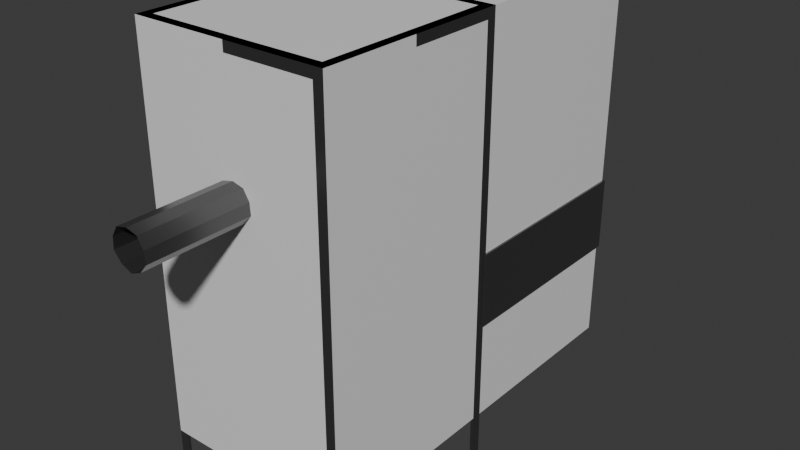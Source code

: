 # Source: Miner.blend  (saved by Blender 4.4.32; exported with 4.5.12 LTS)
import bpy
from mathutils import Matrix  # noqa: F401  (used for matrix-valued properties, if any)

bpy.ops.wm.read_factory_settings(use_empty=True)
scene = bpy.context.scene
scene.name = 'Scene'

# ---- collections
col_collection = bpy.data.collections.new('Collection'); scene.collection.children.link(col_collection)
col_reference = bpy.data.collections.new('Reference'); scene.collection.children.link(col_reference)

# ---- images (referenced by path relative to the original .blend; pixels are not part of the script)
import os
ASSET_DIR = os.environ.get("B2B_ASSET_DIR", "")  # directory of the original .blend (textures are referenced by path, not embedded)
HERE = os.path.dirname(os.path.abspath(__file__))  # packed textures are extracted next to this script under _unpacked/

def load_image(name, relpath, width, height, colorspace="sRGB"):
    """Load a texture the original file referenced (path relative to the .blend, or extracted next to this script)."""
    p = next((c for c in (os.path.join(HERE, relpath), os.path.join(ASSET_DIR, relpath)) if relpath and os.path.exists(c)), "")
    if p:
        img = bpy.data.images.load(p, check_existing=True)
        img.name = name
    else:  # same state as the original file: an image datablock whose file is absent (Cycles renders it pink)
        img = bpy.data.images.new(name, width, height)
        img.source = "FILE"
        img.filepath = "//" + (relpath or name)
    img.colorspace_settings.name = colorspace
    return img
img_belt_png = load_image('Belt.png', 'Belt.png', 1024, 1024, 'sRGB')

# ---- materials (node trees are filled in below, after node groups)
mat_conveyorsides = bpy.data.materials.new('ConveyorSides')
mat_conveyorsides_002 = bpy.data.materials.new('ConveyorSides.002')
mat_conveyorsides_003 = bpy.data.materials.new('ConveyorSides.003')
mat_material = bpy.data.materials.new('Material')
mat_material.alpha_threshold = 0.0
mat_material.roughness = 0.5
mat_material.line_color = (0.0, 0.0, 0.0, 1.0)
mat_material_001 = bpy.data.materials.new('Material.001')
mat_material_001.alpha_threshold = 0.0
mat_material_001.roughness = 0.5
mat_material_001.line_color = (0.0, 0.0, 0.0, 1.0)
mat_material_002 = bpy.data.materials.new('Material.002')
mat_material_002.alpha_threshold = 0.0
mat_material_002.roughness = 0.5
mat_material_002.line_color = (0.0, 0.0, 0.0, 1.0)
mat_material_004 = bpy.data.materials.new('Material.004')
mat_material_004.alpha_threshold = 0.0
mat_material_004.roughness = 0.5
mat_material_004.line_color = (0.0, 0.0, 0.0, 1.0)
mat_conveyorbelt = bpy.data.materials.new('ConveyorBelt')

# ---- material node trees
mat_conveyorsides.use_nodes = True; mat_conveyorsides.node_tree.nodes.clear()
_N = mat_conveyorsides.node_tree.nodes; _L = mat_conveyorsides.node_tree.links
n0 = _N.new('ShaderNodeBsdfPrincipled'); n0.name = 'Principled BSDF'; n0.location = (10, 300)
n0.inputs[0].default_value = (0.1553, 0.1553, 0.1553, 1.0)
n0.inputs[1].default_value = 0.8358
n0.inputs[2].default_value = 0.2993
n1 = _N.new('ShaderNodeOutputMaterial'); n1.name = 'Material Output'; n1.location = (300, 300)
_L.new(n0.outputs[0], n1.inputs[0])
n1.is_active_output = True
mat_conveyorsides_002.use_nodes = True; mat_conveyorsides_002.node_tree.nodes.clear()
_N = mat_conveyorsides_002.node_tree.nodes; _L = mat_conveyorsides_002.node_tree.links
n0 = _N.new('ShaderNodeBsdfPrincipled'); n0.name = 'Principled BSDF'; n0.location = (10, 300)
n0.inputs[0].default_value = (0.1553, 0.1553, 0.1553, 1.0)
n0.inputs[1].default_value = 0.8358
n0.inputs[2].default_value = 0.2993
n1 = _N.new('ShaderNodeOutputMaterial'); n1.name = 'Material Output'; n1.location = (300, 300)
_L.new(n0.outputs[0], n1.inputs[0])
n1.is_active_output = True
mat_conveyorsides_003.use_nodes = True; mat_conveyorsides_003.node_tree.nodes.clear()
_N = mat_conveyorsides_003.node_tree.nodes; _L = mat_conveyorsides_003.node_tree.links
n0 = _N.new('ShaderNodeBsdfPrincipled'); n0.name = 'Principled BSDF'; n0.location = (10, 300)
n0.inputs[0].default_value = (0.1553, 0.1553, 0.1553, 1.0)
n0.inputs[1].default_value = 0.8358
n0.inputs[2].default_value = 0.2993
n1 = _N.new('ShaderNodeOutputMaterial'); n1.name = 'Material Output'; n1.location = (300, 300)
_L.new(n0.outputs[0], n1.inputs[0])
n1.is_active_output = True
mat_material.use_nodes = True; mat_material.node_tree.nodes.clear()
_N = mat_material.node_tree.nodes; _L = mat_material.node_tree.links
n0 = _N.new('ShaderNodeOutputMaterial'); n0.name = 'Material Output'; n0.location = (300, 300)
n1 = _N.new('ShaderNodeBsdfPrincipled'); n1.name = 'Principled BSDF'; n1.location = (10, 300)
n1.inputs[0].default_value = (0.8, 0.8, 0.8, 0.06349)
n1.inputs[3].default_value = 1.45
_L.new(n1.outputs[0], n0.inputs[0])
n0.is_active_output = True
mat_material_001.use_nodes = True; mat_material_001.node_tree.nodes.clear()
_N = mat_material_001.node_tree.nodes; _L = mat_material_001.node_tree.links
n0 = _N.new('ShaderNodeOutputMaterial'); n0.name = 'Material Output'; n0.location = (300, 300)
n1 = _N.new('ShaderNodeBsdfPrincipled'); n1.name = 'Principled BSDF'; n1.location = (10, 300)
n1.inputs[0].default_value = (0.8, 0.8, 0.8, 0.06349)
n1.inputs[3].default_value = 1.45
_L.new(n1.outputs[0], n0.inputs[0])
n0.is_active_output = True
mat_material_002.use_nodes = True; mat_material_002.node_tree.nodes.clear()
_N = mat_material_002.node_tree.nodes; _L = mat_material_002.node_tree.links
n0 = _N.new('ShaderNodeOutputMaterial'); n0.name = 'Material Output'; n0.location = (300, 300)
n1 = _N.new('ShaderNodeBsdfPrincipled'); n1.name = 'Principled BSDF'; n1.location = (10, 300)
n1.inputs[0].default_value = (0.8, 0.8, 0.8, 0.06349)
n1.inputs[3].default_value = 1.45
_L.new(n1.outputs[0], n0.inputs[0])
n0.is_active_output = True
mat_material_004.use_nodes = True; mat_material_004.node_tree.nodes.clear()
_N = mat_material_004.node_tree.nodes; _L = mat_material_004.node_tree.links
n0 = _N.new('ShaderNodeOutputMaterial'); n0.name = 'Material Output'; n0.location = (300, 300)
n1 = _N.new('ShaderNodeBsdfPrincipled'); n1.name = 'Principled BSDF'; n1.location = (10, 300)
n1.inputs[0].default_value = (0.8, 0.8, 0.8, 0.06349)
n1.inputs[3].default_value = 1.45
_L.new(n1.outputs[0], n0.inputs[0])
n0.is_active_output = True
mat_conveyorbelt.use_nodes = True; mat_conveyorbelt.node_tree.nodes.clear()
_N = mat_conveyorbelt.node_tree.nodes; _L = mat_conveyorbelt.node_tree.links
n0 = _N.new('ShaderNodeBsdfPrincipled'); n0.name = 'Principled BSDF'; n0.location = (10, 300)
n0.inputs[1].default_value = 0.1934
n0.inputs[2].default_value = 0.8102
n1 = _N.new('ShaderNodeOutputMaterial'); n1.name = 'Material Output'; n1.location = (300, 300)
n2 = _N.new('ShaderNodeTexImage'); n2.name = 'Image Texture'; n2.location = (-280, 266)
n2.image = img_belt_png
_L.new(n0.outputs[0], n1.inputs[0])
_L.new(n2.outputs[0], n0.inputs[0])
n1.is_active_output = True

# ---- world
world_world = bpy.data.worlds.new('World'); scene.world = world_world
world_world.use_nodes = True; world_world.node_tree.nodes.clear()
_N = world_world.node_tree.nodes; _L = world_world.node_tree.links
n0 = _N.new('ShaderNodeOutputWorld'); n0.name = 'World Output'; n0.location = (300, 300)
n1 = _N.new('ShaderNodeBackground'); n1.name = 'Background'; n1.location = (10, 300)
n1.inputs[0].default_value = (0.05088, 0.05088, 0.05088, 1.0)
_L.new(n1.outputs[0], n0.inputs[0])
n0.is_active_output = True
world_world.color = (0.05088, 0.05088, 0.05088)
world_world.sun_shadow_jitter_overblur = 0.0

# ---- meshes
me_cube_003 = bpy.data.meshes.new('Cube.003')
me_cube_003.from_pydata([(-0.1715, 0.1246, 0.8337), (0.1631, 0.1185, 0.8337), (0.06549, 0.2016, 0.8337), (-0.1715, -0.1246, 0.8337), (0.06549, -0.2016, 0.8337), (0.2119, 2.637e-09, 0.8337), (-0.06229, 0.1917, 0.8337), (-0.2016, 2.637e-09, 0.8337), (-0.06229, -0.1917, 0.8337), (0.1631, -0.1185, 0.8337), (-0.1715, 0.1246, 2.986), (0.1631, 0.1185, 2.986), (0.06549, 0.2016, 2.986), (-0.1715, -0.1246, 2.986), (0.06549, -0.2016, 2.986), (0.2119, 2.637e-09, 2.986), (-0.06229, 0.1917, 2.986), (-0.2016, 2.637e-09, 2.986), (-0.06229, -0.1917, 2.986), (0.1631, -0.1185, 2.986), (-0.1372, 0.09966, 2.986), (0.1305, 0.09478, 2.986), (0.05239, 0.1613, 2.986), (-0.1372, -0.09966, 2.986), (0.05239, -0.1613, 2.986), (0.1696, 1.96e-09, 2.986), (-0.04983, 0.1534, 2.986), (-0.1613, 1.96e-09, 2.986), (-0.04983, -0.1534, 2.986), (0.1305, -0.09478, 2.986), (-0.1372, 0.09966, 2.966), (0.1305, 0.09478, 2.966), (0.05239, 0.1613, 2.966), (-0.1372, -0.09966, 2.966), (0.05239, -0.1613, 2.966), (0.1696, 1.96e-09, 2.966), (-0.04983, 0.1534, 2.966), (-0.1613, 1.96e-09, 2.966), (-0.04983, -0.1534, 2.966), (0.1305, -0.09478, 2.966), (-0.1379, 0.1002, 0.8337), (0.1312, 0.09531, 0.8337), (0.05269, 0.1622, 0.8337), (-0.1379, -0.1002, 0.8337), (0.05269, -0.1622, 0.8337), (0.1705, 1.975e-09, 0.8337), (-0.05011, 0.1542, 0.8337), (-0.1622, 1.975e-09, 0.8337), (-0.05011, -0.1542, 0.8337), (0.1312, -0.09531, 0.8337), (-1.0, -1.0, -1.6), (-1.0, -1.0, 3.0), (-1.0, 1.0, -1.6), (-1.0, 1.0, 3.0), (1.0, -1.0, -1.6), (1.0, -1.0, 3.0), (1.0, 1.0, -1.6), (1.0, 1.0, 3.0), (-0.9, -0.9, 3.0), (-0.9, 0.9, 3.0), (0.9, 0.9, 3.0), (0.9, -0.9, 3.0), (1.0, 0.9, 2.9), (1.0, 0.9, -1.5), (1.0, -0.9, -1.5), (1.0, -0.9, 2.9), (-0.9, -1.0, -1.5), (-0.9, -1.0, 2.9), (0.9, -1.0, 2.9), (0.9, -1.0, -1.5), (-1.0, 0.9, -1.5), (-1.0, -0.9, -1.5), (-1.0, -0.9, 2.9), (-1.0, 0.9, 2.9), (-0.9, 1.0, 2.9), (-0.9, 1.0, -1.5), (0.9, 1.0, -1.5), (0.9, 1.0, 2.9), (1.0, 1.0, 0.7), (1.0, -1.0, 0.7), (1.0, 0.9, 0.7), (1.0, -0.9, 0.7), (0.9, -1.0, 0.7), (-1.0, -1.0, 0.7), (-0.9, -1.0, 0.7), (-1.0, -0.9, 0.7), (-1.0, 0.9, 0.7), (-1.0, 1.0, 0.7), (-0.9, 1.0, 0.7), (0.9, 1.0, 0.7), (-0.6, 0.4876, 1.476), (-0.6, 0.9947, 2.563), (-0.6, 1.575, 0.9685), (-0.6, 2.082, 2.056), (0.6, 0.4876, 1.476), (0.6, 0.9947, 2.563), (0.6, 1.575, 0.9685), (0.6, 2.082, 2.056), (-0.54, 0.5129, 1.53), (-0.54, 0.9694, 2.509), (0.54, 0.9694, 2.509), (0.54, 0.5129, 1.53), (-0.54, 2.057, 2.002), (-0.54, 1.601, 1.023), (0.54, 1.601, 1.023), (0.54, 2.057, 2.002)], [], [(2, 6, 16, 12), (7, 3, 13, 17), (4, 9, 19, 14), (8, 4, 14, 18), (3, 8, 18, 13), (0, 7, 17, 10), (6, 0, 10, 16), (9, 5, 15, 19), (5, 1, 11, 15), (1, 2, 12, 11), (12, 16, 26, 22), (17, 13, 23, 27), (14, 19, 29, 24), (18, 14, 24, 28), (13, 18, 28, 23), (10, 17, 27, 20), (16, 10, 20, 26), (19, 15, 25, 29), (15, 11, 21, 25), (11, 12, 22, 21), (27, 23, 33, 37), (24, 29, 39, 34), (28, 24, 34, 38), (23, 28, 38, 33), (20, 27, 37, 30), (26, 20, 30, 36), (29, 25, 35, 39), (25, 21, 31, 35), (21, 22, 32, 31), (22, 26, 36, 32), (31, 32, 36, 30, 37, 33, 38, 34, 39, 35), (2, 1, 41, 42), (6, 2, 42, 46), (3, 7, 47, 43), (9, 4, 44, 49), (4, 8, 48, 44), (8, 3, 43, 48), (7, 0, 40, 47), (0, 6, 46, 40), (5, 9, 49, 45), (1, 5, 45, 41), (53, 57, 77, 74), (55, 79, 81, 65), (55, 51, 67, 68), (51, 55, 61, 58), (57, 53, 59, 60), (55, 57, 60, 61), (53, 51, 58, 59), (57, 55, 65, 62), (56, 78, 80, 63), (54, 79, 82, 69), (51, 83, 84, 67), (53, 87, 86, 73), (50, 83, 85, 71), (51, 53, 73, 72), (52, 87, 88, 75), (57, 78, 89, 77), (66, 50, 71), (52, 75, 70), (63, 76, 56), (54, 69, 64), (68, 65, 81, 82), (70, 75, 88, 74, 73, 86), (64, 69, 82, 81), (58, 61, 68, 67), (67, 72, 58), (59, 58, 72, 73), (73, 74, 59), (60, 59, 74, 77), (61, 60, 62, 65), (65, 68, 61), (60, 77, 57, 62), (81, 79, 54, 64), (80, 78, 57, 62), (84, 83, 50, 66), (82, 79, 55, 68), (86, 87, 52, 70), (85, 83, 51, 72), (63, 80, 89, 76), (88, 87, 53, 74), (89, 78, 56, 76), (80, 62, 77, 89), (67, 84, 85, 72), (71, 85, 84, 66), (90, 91, 93, 92), (97, 96, 104, 105), (96, 97, 95, 94), (91, 90, 98, 99), (92, 96, 94, 90), (97, 93, 91, 95), (98, 101, 104, 103), (90, 94, 101, 98), (95, 91, 99, 100), (94, 95, 100, 101), (98, 103, 102, 99), (96, 92, 103, 104), (93, 97, 105, 102), (92, 93, 102, 103), (101, 100, 105, 104), (100, 99, 102, 105)])
_uv = me_cube_003.uv_layers.new(name='UVMap')
_uv.uv.foreach_set('vector', [0.5455, 0.3149, 0.6364, 0.3149, 0.6364, 0.3149, 0.5455, 0.3149, 0.8182, 0.3149, 0.9091, 0.3149, 0.9091, 0.3149, 0.8182, 0.3149, 0.1818, 0.3149, 0.2727, 0.3149, 0.2727, 0.3149, 0.1818, 0.3149, 0.09091, 0.3149, 0.1818, 0.3149, 0.1818, 0.3149, 0.09091, 0.3149, 0.0, 0.3149, 0.09091, 0.3149, 0.09091, 0.3149, 0.0, 0.3149, 0.7273, 0.3149, 0.8182, 0.3149, 0.8182, 0.3149, 0.7273, 0.3149, 0.6364, 0.3149, 0.7273, 0.3149, 0.7273, 0.3149, 0.6364, 0.3149, 0.2727, 0.3149, 0.3636, 0.3149, 0.3636, 0.3149, 0.2727, 0.3149, 0.3636, 0.3149, 0.4545, 0.3149, 0.4545, 0.3149, 0.3636, 0.3149, 0.4545, 0.3149, 0.5455, 0.3149, 0.5455, 0.3149, 0.4545, 0.3149, 0.5455, 0.3149, 0.6364, 0.3149, 0.6364, 0.3149, 0.5455, 0.3149, 0.8182, 0.3149, 0.9091, 0.3149, 0.9091, 0.3149, 0.8182, 0.3149, 0.1818, 0.3149, 0.2727, 0.3149, 0.2727, 0.3149, 0.1818, 0.3149, 0.09091, 0.3149, 0.1818, 0.3149, 0.1818, 0.3149, 0.09091, 0.3149, 0.0, 0.3149, 0.09091, 0.3149, 0.09091, 0.3149, 0.0, 0.3149, 0.7273, 0.3149, 0.8182, 0.3149, 0.8182, 0.3149, 0.7273, 0.3149, 0.6364, 0.3149, 0.7273, 0.3149, 0.7273, 0.3149, 0.6364, 0.3149, 0.2727, 0.3149, 0.3636, 0.3149, 0.3636, 0.3149, 0.2727, 0.3149, 0.3636, 0.3149, 0.4545, 0.3149, 0.4545, 0.3149, 0.3636, 0.3149, 0.4545, 0.3149, 0.5455, 0.3149, 0.5455, 0.3149, 0.4545, 0.3149, 0.8182, 0.3149, 0.9091, 0.3149, 0.9091, 0.3149, 0.8182, 0.3149, 0.1818, 0.3149, 0.2727, 0.3149, 0.2727, 0.3149, 0.1818, 0.3149, 0.09091, 0.3149, 0.1818, 0.3149, 0.1818, 0.3149, 0.09091, 0.3149, 0.0, 0.3149, 0.09091, 0.3149, 0.09091, 0.3149, 0.0, 0.3149, 0.7273, 0.3149, 0.8182, 0.3149, 0.8182, 0.3149, 0.7273, 0.3149, 0.6364, 0.3149, 0.7273, 0.3149, 0.7273, 0.3149, 0.6364, 0.3149, 0.2727, 0.3149, 0.3636, 0.3149, 0.3636, 0.3149, 0.2727, 0.3149, 0.3636, 0.3149, 0.4545, 0.3149, 0.4545, 0.3149, 0.3636, 0.3149, 0.4545, 0.3149, 0.5455, 0.3149, 0.5455, 0.3149, 0.4545, 0.3149, 0.5455, 0.3149, 0.6364, 0.3149, 0.6364, 0.3149, 0.5455, 0.3149, 0.4545, 0.3149, 0.5455, 0.3149, 0.6364, 0.3149, 0.7273, 0.3149, 0.8182, 0.3149, 0.9091, 0.3149, 0.09091, 0.3149, 0.1818, 0.3149, 0.2727, 0.3149, 0.3636, 0.3149, 0.5455, 0.3149, 0.4545, 0.3149, 0.4545, 0.3149, 0.5455, 0.3149, 0.6364, 0.3149, 0.5455, 0.3149, 0.5455, 0.3149, 0.6364, 0.3149, 0.9091, 0.3149, 0.8182, 0.3149, 0.8182, 0.3149, 0.9091, 0.3149, 0.2727, 0.3149, 0.1818, 0.3149, 0.1818, 0.3149, 0.2727, 0.3149, 0.1818, 0.3149, 0.09091, 0.3149, 0.09091, 0.3149, 0.1818, 0.3149, 0.09091, 0.3149, 0.0, 0.3149, 0.0, 0.3149, 0.09091, 0.3149, 0.8182, 0.3149, 0.7273, 0.3149, 0.7273, 0.3149, 0.8182, 0.3149, 0.7273, 0.3149, 0.6364, 0.3149, 0.6364, 0.3149, 0.7273, 0.3149, 0.3636, 0.3149, 0.2727, 0.3149, 0.2727, 0.3149, 0.3636, 0.3149, 0.4545, 0.3149, 0.3636, 0.3149, 0.3636, 0.3149, 0.4545, 0.3149, 0.625, 0.25, 0.625, 0.5, 0.625, 0.5, 0.625, 0.25, 0.625, 0.75, 0.5, 0.75, 0.5, 0.75, 0.625, 0.75, 0.625, 0.75, 0.625, 1.0, 0.625, 1.0, 0.625, 0.75, 0.625, 1.0, 0.625, 0.75, 0.625, 0.75, 0.625, 1.0, 0.625, 0.5, 0.625, 0.25, 0.625, 0.25, 0.625, 0.5, 0.625, 0.75, 0.625, 0.5, 0.625, 0.5, 0.625, 0.75, 0.625, 0.25, 0.625, 0.0, 0.625, 0.0, 0.625, 0.25, 0.625, 0.5, 0.625, 0.75, 0.625, 0.75, 0.625, 0.5, 0.375, 0.5, 0.5, 0.5, 0.5, 0.5, 0.375, 0.5, 0.375, 0.75, 0.5, 0.75, 0.5, 0.75, 0.375, 0.75, 0.625, 0.0, 0.5, 0.0, 0.5, 0.0, 0.625, 0.0, 0.625, 0.25, 0.5, 0.25, 0.5, 0.25, 0.625, 0.25, 0.375, 0.0, 0.5, 0.0, 0.5, 0.0, 0.375, 0.0, 0.625, 0.0, 0.625, 0.25, 0.625, 0.25, 0.625, 0.0, 0.375, 0.25, 0.5, 0.25, 0.5, 0.25, 0.375, 0.25, 0.625, 0.5, 0.5, 0.5, 0.5, 0.5, 0.625, 0.5, 0.375, 0.0, 0.375, 0.0, 0.375, 0.0, 0.375, 0.25, 0.375, 0.25, 0.375, 0.25, 0.375, 0.5, 0.375, 0.5, 0.375, 0.5, 0.375, 0.75, 0.375, 0.75, 0.375, 0.75, 0.625, 0.75, 0.625, 0.75, 0.5, 0.75, 0.5, 0.75, 0.375, 0.25, 0.375, 0.25, 0.5, 0.25, 0.625, 0.25, 0.625, 0.25, 0.5, 0.25, 0.375, 0.75, 0.375, 0.75, 0.5, 0.75, 0.5, 0.75, 0.625, 1.0, 0.625, 0.75, 0.625, 0.75, 0.625, 1.0, 0.625, 1.0, 0.625, 0.0, 0.625, 1.0, 0.625, 0.25, 0.625, 1.0, 0.625, 0.0, 0.625, 0.25, 0.625, 0.25, 0.625, 0.25, 0.625, 0.25, 0.625, 0.5, 0.625, 0.25, 0.625, 0.25, 0.625, 0.5, 0.625, 0.75, 0.625, 0.5, 0.625, 0.5, 0.625, 0.75, 0.625, 0.75, 0.625, 0.75, 0.625, 0.75, 0.625, 0.5, 0.625, 0.5, 0.625, 0.5, 0.625, 0.5, 0.5, 0.75, 0.5, 0.75, 0.375, 0.75, 0.375, 0.75, 0.5, 0.5, 0.5, 0.5, 0.625, 0.5, 0.625, 0.5, 0.5, 0.0, 0.5, 0.0, 0.375, 0.0, 0.375, 0.0, 0.5, 0.75, 0.5, 0.75, 0.625, 0.75, 0.625, 0.75, 0.5, 0.25, 0.5, 0.25, 0.375, 0.25, 0.375, 0.25, 0.5, 0.0, 0.5, 0.0, 0.625, 0.0, 0.625, 0.0, 0.375, 0.5, 0.5, 0.5, 0.5, 0.5, 0.375, 0.5, 0.5, 0.25, 0.5, 0.25, 0.625, 0.25, 0.625, 0.25, 0.5, 0.5, 0.5, 0.5, 0.375, 0.5, 0.375, 0.5, 0.5, 0.5, 0.625, 0.5, 0.625, 0.5, 0.5, 0.5, 0.625, 1.0, 0.5, 0.0, 0.5, 0.0, 0.625, 0.0, 0.375, 0.0, 0.5, 0.0, 0.5, 0.0, 0.375, 0.0, 0.375, 0.0, 0.625, 0.0, 0.625, 0.25, 0.375, 0.25, 0.625, 0.5, 0.375, 0.5, 0.375, 0.5, 0.625, 0.5, 0.375, 0.5, 0.625, 0.5, 0.625, 0.75, 0.375, 0.75, 0.625, 0.0, 0.375, 0.0, 0.375, 0.0, 0.625, 0.0, 0.125, 0.5, 0.375, 0.5, 0.375, 0.75, 0.125, 0.75, 0.625, 0.5, 0.875, 0.5, 0.875, 0.75, 0.625, 0.75, 0.375, 0.0, 0.375, 0.75, 0.375, 0.5, 0.375, 0.25, 0.125, 0.75, 0.375, 0.75, 0.375, 0.75, 0.125, 0.75, 0.625, 0.75, 0.875, 0.75, 0.875, 0.75, 0.625, 0.75, 0.375, 0.75, 0.625, 0.75, 0.625, 0.75, 0.375, 0.75, 0.375, 0.0, 0.375, 0.25, 0.625, 0.25, 0.625, 0.0, 0.375, 0.5, 0.125, 0.5, 0.125, 0.5, 0.375, 0.5, 0.875, 0.5, 0.625, 0.5, 0.625, 0.5, 0.875, 0.5, 0.375, 0.25, 0.625, 0.25, 0.625, 0.25, 0.375, 0.25, 0.375, 0.75, 0.625, 0.75, 0.625, 0.5, 0.375, 0.5, 0.625, 0.75, 0.625, 0.0, 0.875, 0.5, 0.625, 0.5])
me_cube_003.materials.append(mat_conveyorsides)
me_cube_003.update()
me_cube_005 = bpy.data.meshes.new('Cube.005')
me_cube_005.from_pydata([(-0.1559, 0.1132, 1.656), (0.1482, 0.1077, 1.656), (0.05954, 0.1832, 1.656), (-0.1559, -0.1132, 1.656), (0.05954, -0.1832, 1.656), (0.1927, 2.397e-09, 1.656), (-0.05663, 0.1743, 1.656), (-0.1832, 2.397e-09, 1.656), (-0.05663, -0.1743, 1.656), (0.1482, -0.1077, 1.656), (0.1482, -0.1077, -0.3909), (-0.05663, -0.1743, -0.3909), (-0.1832, 2.397e-09, -0.3909), (-0.05663, 0.1743, -0.3909), (0.1927, 2.397e-09, -0.3909), (0.05954, -0.1832, -0.3909), (-0.1559, -0.1132, -0.3909), (0.05954, 0.1832, -0.3909), (0.1482, 0.1077, -0.3909), (-0.1559, 0.1132, -0.3909)], [], [(19, 12, 7, 0), (17, 13, 6, 2), (13, 19, 0, 6), (18, 17, 2, 1), (11, 15, 4, 8), (12, 16, 3, 7), (16, 11, 8, 3), (10, 14, 5, 9), (14, 18, 1, 5), (15, 10, 9, 4)])
_uv = me_cube_005.uv_layers.new(name='UVMap')
_uv.uv.foreach_set('vector', [0.7273, 0.3149, 0.8182, 0.3149, 0.8182, 0.3149, 0.7273, 0.3149, 0.5455, 0.3149, 0.6364, 0.3149, 0.6364, 0.3149, 0.5455, 0.3149, 0.6364, 0.3149, 0.7273, 0.3149, 0.7273, 0.3149, 0.6364, 0.3149, 0.4545, 0.3149, 0.5455, 0.3149, 0.5455, 0.3149, 0.4545, 0.3149, 0.09091, 0.3149, 0.1818, 0.3149, 0.1818, 0.3149, 0.09091, 0.3149, 0.8182, 0.3149, 0.9091, 0.3149, 0.9091, 0.3149, 0.8182, 0.3149, 0.0, 0.3149, 0.09091, 0.3149, 0.09091, 0.3149, 0.0, 0.3149, 0.2727, 0.3149, 0.3636, 0.3149, 0.3636, 0.3149, 0.2727, 0.3149, 0.3636, 0.3149, 0.4545, 0.3149, 0.4545, 0.3149, 0.3636, 0.3149, 0.1818, 0.3149, 0.2727, 0.3149, 0.2727, 0.3149, 0.1818, 0.3149])
me_cube_005.materials.append(mat_conveyorsides_002)
me_cube_005.update()
me_cube_006 = bpy.data.meshes.new('Cube.006')
me_cube_006.from_pydata([(-0.1559, 0.1132, -0.3886), (0.1482, 0.1077, -0.3886), (0.05954, 0.1832, -0.3886), (-0.1559, -0.1132, -0.3886), (0.05954, -0.1832, -0.3886), (0.1927, 2.397e-09, -0.3886), (-0.05663, 0.1743, -0.3886), (-0.1832, 2.397e-09, -0.3886), (-0.05663, -0.1743, -0.3886), (0.1482, -0.1077, -0.3886), (0.2202, -0.16, -0.3939), (-0.08412, -0.2589, -0.3939), (-0.2722, 2.677e-09, -0.3939), (-0.08412, 0.2589, -0.3939), (0.2862, 2.677e-09, -0.3939), (0.08844, -0.2722, -0.3939), (-0.2315, -0.1682, -0.3939), (0.08844, 0.2722, -0.3939), (0.2202, 0.16, -0.3939), (-0.2315, 0.1682, -0.3939), (-0.2315, 0.1682, -0.4322), (0.2202, 0.16, -0.4322), (0.08844, 0.2722, -0.4322), (-0.2315, -0.1682, -0.4322), (0.08844, -0.2722, -0.4322), (0.2862, 2.677e-09, -0.4322), (-0.08412, 0.2589, -0.4322), (-0.2722, 2.677e-09, -0.4322), (-0.08412, -0.2589, -0.4322), (0.2202, -0.16, -0.4322), (0.1755, -0.1275, -0.4374), (-0.06704, -0.2063, -0.4374), (-0.217, 1.448e-09, -0.4374), (-0.06704, 0.2063, -0.4374), (2.271e-09, 2.271e-09, -0.9742), (0.3763, -0.2734, -1.093), (-0.1437, -0.4423, -1.093), (-0.4651, 2.952e-09, -1.093), (-0.1437, 0.4423, -1.093), (0.3763, 0.2734, -1.093), (0.1033, -0.318, -0.5796), (-0.2705, -0.1965, -0.5796), (-0.2705, 0.1965, -0.5796), (0.1033, 0.318, -0.5796), (0.3344, 2.122e-09, -0.5796), (0.2281, 1.448e-09, -0.4374), (-0.2351, 0.3236, -0.7742), (-0.2351, -0.3236, -0.7742), (0.07049, -0.217, -0.4374), (-0.1846, -0.1341, -0.4374), (0.07049, 0.217, -0.4374), (-0.3804, -0.1236, -0.7742), (0.2351, -0.3236, -0.7742), (2.271e-09, -0.4, -0.7742), (0.3804, 0.1236, -0.7742), (0.3804, -0.1236, -0.7742), (0.1051, 0.3236, -0.9845), (0.1755, 0.1275, -0.4374), (-0.1846, 0.1341, -0.4374), (0.2573, 0.1869, -0.5796), (-0.09827, 0.3024, -0.5796), (-0.318, 2.122e-09, -0.5796), (-0.2753, 0.2, -0.9845), (-0.06498, 0.2, -1.074), (-0.2753, -0.2, -0.9845), (-0.09827, -0.3024, -0.5796), (0.2573, -0.1869, -0.5796), (-0.2103, 2.271e-09, -1.074), (0.1701, 0.1236, -1.074), (0.3403, 2.271e-09, -0.9845), (2.271e-09, 0.4, -0.7742), (0.1051, -0.3236, -0.9845), (0.1701, -0.1236, -1.074), (0.2351, 0.3236, -0.7742), (-0.3804, 0.1236, -0.7742), (-0.06498, -0.2, -1.074)], [], [(64, 36, 47), (37, 51, 74), (53, 40, 65), (47, 65, 41), (38, 62, 46), (38, 46, 70), (34, 63, 68), (54, 73, 59), (51, 47, 41), (61, 41, 49, 32), (35, 69, 55), (34, 75, 67), (65, 40, 48, 31), (34, 67, 63), (34, 72, 75), (49, 31, 28, 23), (39, 56, 73), (47, 53, 65), (36, 71, 53), (35, 72, 69), (73, 43, 59), (45, 57, 21, 25), (35, 55, 52), (43, 60, 33, 50), (51, 64, 47), (66, 44, 45, 30), (37, 64, 51), (36, 53, 47), (39, 73, 54), (54, 59, 44), (24, 29, 10, 15), (18, 17, 2, 1), (14, 18, 1, 5), (27, 23, 16, 12), (12, 16, 3, 7), (20, 27, 12, 19), (16, 11, 8, 3), (23, 28, 11, 16), (22, 26, 13, 17), (26, 20, 19, 13), (19, 12, 7, 0), (28, 24, 15, 11), (10, 14, 5, 9), (25, 21, 18, 14), (15, 10, 9, 4), (13, 19, 0, 6), (21, 22, 17, 18), (17, 13, 6, 2), (11, 15, 4, 8), (29, 25, 14, 10), (59, 43, 50, 57), (44, 59, 57, 45), (30, 45, 25, 29), (42, 61, 32, 58), (41, 65, 31, 49), (52, 66, 40), (52, 55, 66), (55, 44, 66), (33, 58, 20, 26), (50, 33, 26, 22), (60, 42, 58, 33), (69, 68, 39), (69, 72, 68), (72, 34, 68), (53, 52, 40), (53, 71, 52), (71, 35, 52), (73, 70, 43), (73, 56, 70), (56, 38, 70), (75, 71, 36), (75, 72, 71), (72, 35, 71), (63, 62, 38), (63, 67, 62), (67, 37, 62), (48, 30, 29, 24), (58, 32, 27, 20), (32, 49, 23, 27), (67, 64, 37), (67, 75, 64), (75, 36, 64), (55, 54, 44), (55, 69, 54), (69, 39, 54), (57, 50, 22, 21), (40, 66, 30, 48), (31, 48, 24, 28), (68, 56, 39), (68, 63, 56), (63, 38, 56), (70, 60, 43), (70, 46, 60), (46, 42, 60), (46, 74, 42), (46, 62, 74), (62, 37, 74), (74, 61, 42), (74, 51, 61), (51, 41, 61), (0, 7, 3, 8, 4, 9, 5, 1, 2, 6)])
_uv = me_cube_006.uv_layers.new(name='UVMap')
_uv.uv.foreach_set('vector', [0.9091, 0.1575, 1.0, 0.1575, 0.9545, 0.2362, 0.8182, 0.1575, 0.8636, 0.2362, 0.7727, 0.2362, 0.1364, 0.2362, 0.1818, 0.3149, 0.09091, 0.3149, 0.04546, 0.2362, 0.09091, 0.3149, 0.0, 0.3149, 0.6364, 0.1575, 0.7273, 0.1575, 0.6818, 0.2362, 0.6364, 0.1575, 0.6818, 0.2362, 0.5909, 0.2362, 0.5455, 0.0, 0.5909, 0.07873, 0.5, 0.07873, 0.4091, 0.2362, 0.5, 0.2362, 0.4545, 0.3149, 0.8636, 0.2362, 0.9545, 0.2362, 0.9091, 0.3149, 0.8182, 0.3149, 0.9091, 0.3149, 0.9091, 0.3149, 0.8182, 0.3149, 0.2727, 0.1575, 0.3636, 0.1575, 0.3182, 0.2362, 0.9091, 0.0, 0.9545, 0.07873, 0.8636, 0.07873, 0.09091, 0.3149, 0.1818, 0.3149, 0.1818, 0.3149, 0.09091, 0.3149, 0.7273, 0.0, 0.7727, 0.07873, 0.6818, 0.07873, 0.1818, 0.0, 0.2273, 0.07873, 0.1364, 0.07873, 0.0, 0.3149, 0.09091, 0.3149, 0.09091, 0.3149, 0.0, 0.3149, 0.4545, 0.1575, 0.5455, 0.1575, 0.5, 0.2362, 0.04546, 0.2362, 0.1364, 0.2362, 0.09091, 0.3149, 0.09091, 0.1575, 0.1818, 0.1575, 0.1364, 0.2362, 0.2727, 0.1575, 0.3182, 0.07873, 0.3636, 0.1575, 0.5, 0.2362, 0.5455, 0.3149, 0.4545, 0.3149, 0.3636, 0.3149, 0.4545, 0.3149, 0.4545, 0.3149, 0.3636, 0.3149, 0.2727, 0.1575, 0.3182, 0.2362, 0.2273, 0.2362, 0.5455, 0.3149, 0.6364, 0.3149, 0.6364, 0.3149, 0.5455, 0.3149, 0.8636, 0.2362, 0.9091, 0.1575, 0.9545, 0.2362, 0.2727, 0.3149, 0.3636, 0.3149, 0.3636, 0.3149, 0.2727, 0.3149, 0.8182, 0.1575, 0.9091, 0.1575, 0.8636, 0.2362, 0.09091, 0.1575, 0.1364, 0.2362, 0.04546, 0.2362, 0.4545, 0.1575, 0.5, 0.2362, 0.4091, 0.2362, 0.4091, 0.2362, 0.4545, 0.3149, 0.3636, 0.3149, 0.1818, 0.3149, 0.2727, 0.3149, 0.2727, 0.3149, 0.1818, 0.3149, 0.4545, 0.3149, 0.5455, 0.3149, 0.5455, 0.3149, 0.4545, 0.3149, 0.3636, 0.3149, 0.4545, 0.3149, 0.4545, 0.3149, 0.3636, 0.3149, 0.8182, 0.3149, 0.9091, 0.3149, 0.9091, 0.3149, 0.8182, 0.3149, 0.8182, 0.3149, 0.9091, 0.3149, 0.9091, 0.3149, 0.8182, 0.3149, 0.7273, 0.3149, 0.8182, 0.3149, 0.8182, 0.3149, 0.7273, 0.3149, 0.0, 0.3149, 0.09091, 0.3149, 0.09091, 0.3149, 0.0, 0.3149, 0.0, 0.3149, 0.09091, 0.3149, 0.09091, 0.3149, 0.0, 0.3149, 0.5455, 0.3149, 0.6364, 0.3149, 0.6364, 0.3149, 0.5455, 0.3149, 0.6364, 0.3149, 0.7273, 0.3149, 0.7273, 0.3149, 0.6364, 0.3149, 0.7273, 0.3149, 0.8182, 0.3149, 0.8182, 0.3149, 0.7273, 0.3149, 0.09091, 0.3149, 0.1818, 0.3149, 0.1818, 0.3149, 0.09091, 0.3149, 0.2727, 0.3149, 0.3636, 0.3149, 0.3636, 0.3149, 0.2727, 0.3149, 0.3636, 0.3149, 0.4545, 0.3149, 0.4545, 0.3149, 0.3636, 0.3149, 0.1818, 0.3149, 0.2727, 0.3149, 0.2727, 0.3149, 0.1818, 0.3149, 0.6364, 0.3149, 0.7273, 0.3149, 0.7273, 0.3149, 0.6364, 0.3149, 0.4545, 0.3149, 0.5455, 0.3149, 0.5455, 0.3149, 0.4545, 0.3149, 0.5455, 0.3149, 0.6364, 0.3149, 0.6364, 0.3149, 0.5455, 0.3149, 0.09091, 0.3149, 0.1818, 0.3149, 0.1818, 0.3149, 0.09091, 0.3149, 0.2727, 0.3149, 0.3636, 0.3149, 0.3636, 0.3149, 0.2727, 0.3149, 0.4545, 0.3149, 0.5455, 0.3149, 0.5455, 0.3149, 0.4545, 0.3149, 0.3636, 0.3149, 0.4545, 0.3149, 0.4545, 0.3149, 0.3636, 0.3149, 0.2727, 0.3149, 0.3636, 0.3149, 0.3636, 0.3149, 0.2727, 0.3149, 0.7273, 0.3149, 0.8182, 0.3149, 0.8182, 0.3149, 0.7273, 0.3149, 0.0, 0.3149, 0.09091, 0.3149, 0.09091, 0.3149, 0.0, 0.3149, 0.2273, 0.2362, 0.2727, 0.3149, 0.1818, 0.3149, 0.2273, 0.2362, 0.3182, 0.2362, 0.2727, 0.3149, 0.3182, 0.2362, 0.3636, 0.3149, 0.2727, 0.3149, 0.6364, 0.3149, 0.7273, 0.3149, 0.7273, 0.3149, 0.6364, 0.3149, 0.5455, 0.3149, 0.6364, 0.3149, 0.6364, 0.3149, 0.5455, 0.3149, 0.6364, 0.3149, 0.7273, 0.3149, 0.7273, 0.3149, 0.6364, 0.3149, 0.3636, 0.1575, 0.4091, 0.07873, 0.4545, 0.1575, 0.3636, 0.1575, 0.3182, 0.07873, 0.4091, 0.07873, 0.3182, 0.07873, 0.3636, 0.0, 0.4091, 0.07873, 0.1364, 0.2362, 0.2273, 0.2362, 0.1818, 0.3149, 0.1364, 0.2362, 0.1818, 0.1575, 0.2273, 0.2362, 0.1818, 0.1575, 0.2727, 0.1575, 0.2273, 0.2362, 0.5, 0.2362, 0.5909, 0.2362, 0.5455, 0.3149, 0.5, 0.2362, 0.5455, 0.1575, 0.5909, 0.2362, 0.5455, 0.1575, 0.6364, 0.1575, 0.5909, 0.2362, 0.1364, 0.07873, 0.1818, 0.1575, 0.09091, 0.1575, 0.1364, 0.07873, 0.2273, 0.07873, 0.1818, 0.1575, 0.2273, 0.07873, 0.2727, 0.1575, 0.1818, 0.1575, 0.6818, 0.07873, 0.7273, 0.1575, 0.6364, 0.1575, 0.6818, 0.07873, 0.7727, 0.07873, 0.7273, 0.1575, 0.7727, 0.07873, 0.8182, 0.1575, 0.7273, 0.1575, 0.1818, 0.3149, 0.2727, 0.3149, 0.2727, 0.3149, 0.1818, 0.3149, 0.7273, 0.3149, 0.8182, 0.3149, 0.8182, 0.3149, 0.7273, 0.3149, 0.8182, 0.3149, 0.9091, 0.3149, 0.9091, 0.3149, 0.8182, 0.3149, 0.8636, 0.07873, 0.9091, 0.1575, 0.8182, 0.1575, 0.8636, 0.07873, 0.9545, 0.07873, 0.9091, 0.1575, 0.9545, 0.07873, 1.0, 0.1575, 0.9091, 0.1575, 0.3182, 0.2362, 0.4091, 0.2362, 0.3636, 0.3149, 0.3182, 0.2362, 0.3636, 0.1575, 0.4091, 0.2362, 0.3636, 0.1575, 0.4545, 0.1575, 0.4091, 0.2362, 0.4545, 0.3149, 0.5455, 0.3149, 0.5455, 0.3149, 0.4545, 0.3149, 0.1818, 0.3149, 0.2727, 0.3149, 0.2727, 0.3149, 0.1818, 0.3149, 0.09091, 0.3149, 0.1818, 0.3149, 0.1818, 0.3149, 0.09091, 0.3149, 0.5, 0.07873, 0.5455, 0.1575, 0.4545, 0.1575, 0.5, 0.07873, 0.5909, 0.07873, 0.5455, 0.1575, 0.5909, 0.07873, 0.6364, 0.1575, 0.5455, 0.1575, 0.5909, 0.2362, 0.6364, 0.3149, 0.5455, 0.3149, 0.5909, 0.2362, 0.6818, 0.2362, 0.6364, 0.3149, 0.6818, 0.2362, 0.7273, 0.3149, 0.6364, 0.3149, 0.6818, 0.2362, 0.7727, 0.2362, 0.7273, 0.3149, 0.6818, 0.2362, 0.7273, 0.1575, 0.7727, 0.2362, 0.7273, 0.1575, 0.8182, 0.1575, 0.7727, 0.2362, 0.7727, 0.2362, 0.8182, 0.3149, 0.7273, 0.3149, 0.7727, 0.2362, 0.8636, 0.2362, 0.8182, 0.3149, 0.8636, 0.2362, 0.9091, 0.3149, 0.8182, 0.3149, 0.7273, 0.3149, 0.8182, 0.3149, 0.9091, 0.3149, 0.09091, 0.3149, 0.1818, 0.3149, 0.2727, 0.3149, 0.3636, 0.3149, 0.4545, 0.3149, 0.5455, 0.3149, 0.6364, 0.3149])
me_cube_006.materials.append(mat_conveyorsides_003)
me_cube_006.update()
me_cube = bpy.data.meshes.new('Cube')
me_cube.from_pydata([(1.0, 1.0, 2.0), (1.0, 1.0, 0.0), (1.0, -1.0, 2.0), (1.0, -1.0, 0.0), (-1.0, 1.0, 2.0), (-1.0, 1.0, 0.0), (-1.0, -1.0, 2.0), (-1.0, -1.0, 0.0)], [], [(0, 4, 6, 2), (3, 2, 6, 7), (7, 6, 4, 5), (5, 1, 3, 7), (1, 0, 2, 3), (5, 4, 0, 1)])
_uv = me_cube.uv_layers.new(name='UVMap')
_uv.uv.foreach_set('vector', [0.625, 0.5, 0.875, 0.5, 0.875, 0.75, 0.625, 0.75, 0.375, 0.75, 0.625, 0.75, 0.625, 1.0, 0.375, 1.0, 0.375, 0.0, 0.625, 0.0, 0.625, 0.25, 0.375, 0.25, 0.125, 0.5, 0.375, 0.5, 0.375, 0.75, 0.125, 0.75, 0.375, 0.5, 0.625, 0.5, 0.625, 0.75, 0.375, 0.75, 0.375, 0.25, 0.625, 0.25, 0.625, 0.5, 0.375, 0.5])
me_cube.materials.append(mat_material)
me_cube.use_mirror_vertex_groups = False
me_cube.update()
me_cube_001 = bpy.data.meshes.new('Cube.001')
me_cube_001.from_pydata([(1.0, 1.0, 2.0), (1.0, 1.0, 0.0), (1.0, -1.0, 2.0), (1.0, -1.0, 0.0), (-1.0, 1.0, 2.0), (-1.0, 1.0, 0.0), (-1.0, -1.0, 2.0), (-1.0, -1.0, 0.0)], [], [(0, 4, 6, 2), (3, 2, 6, 7), (7, 6, 4, 5), (5, 1, 3, 7), (1, 0, 2, 3), (5, 4, 0, 1)])
_uv = me_cube_001.uv_layers.new(name='UVMap')
_uv.uv.foreach_set('vector', [0.625, 0.5, 0.875, 0.5, 0.875, 0.75, 0.625, 0.75, 0.375, 0.75, 0.625, 0.75, 0.625, 1.0, 0.375, 1.0, 0.375, 0.0, 0.625, 0.0, 0.625, 0.25, 0.375, 0.25, 0.125, 0.5, 0.375, 0.5, 0.375, 0.75, 0.125, 0.75, 0.375, 0.5, 0.625, 0.5, 0.625, 0.75, 0.375, 0.75, 0.375, 0.25, 0.625, 0.25, 0.625, 0.5, 0.375, 0.5])
me_cube_001.materials.append(mat_material_001)
me_cube_001.use_mirror_vertex_groups = False
me_cube_001.update()
me_cube_002 = bpy.data.meshes.new('Cube.002')
me_cube_002.from_pydata([(1.0, 1.0, 2.0), (1.0, 1.0, 0.0), (1.0, -1.0, 2.0), (1.0, -1.0, 0.0), (-1.0, 1.0, 2.0), (-1.0, 1.0, 0.0), (-1.0, -1.0, 2.0), (-1.0, -1.0, 0.0)], [], [(0, 4, 6, 2), (3, 2, 6, 7), (7, 6, 4, 5), (5, 1, 3, 7), (1, 0, 2, 3), (5, 4, 0, 1)])
_uv = me_cube_002.uv_layers.new(name='UVMap')
_uv.uv.foreach_set('vector', [0.625, 0.5, 0.875, 0.5, 0.875, 0.75, 0.625, 0.75, 0.375, 0.75, 0.625, 0.75, 0.625, 1.0, 0.375, 1.0, 0.375, 0.0, 0.625, 0.0, 0.625, 0.25, 0.375, 0.25, 0.125, 0.5, 0.375, 0.5, 0.375, 0.75, 0.125, 0.75, 0.375, 0.5, 0.625, 0.5, 0.625, 0.75, 0.375, 0.75, 0.375, 0.25, 0.625, 0.25, 0.625, 0.5, 0.375, 0.5])
me_cube_002.materials.append(mat_material_002)
me_cube_002.use_mirror_vertex_groups = False
me_cube_002.update()
me_cube_004 = bpy.data.meshes.new('Cube.004')
me_cube_004.from_pydata([(1.0, 1.0, 2.0), (1.0, 1.0, 0.0), (1.0, -1.0, 2.0), (1.0, -1.0, 0.0), (-1.0, 1.0, 2.0), (-1.0, 1.0, 0.0), (-1.0, -1.0, 2.0), (-1.0, -1.0, 0.0)], [], [(0, 4, 6, 2), (3, 2, 6, 7), (7, 6, 4, 5), (5, 1, 3, 7), (1, 0, 2, 3), (5, 4, 0, 1)])
_uv = me_cube_004.uv_layers.new(name='UVMap')
_uv.uv.foreach_set('vector', [0.625, 0.5, 0.875, 0.5, 0.875, 0.75, 0.625, 0.75, 0.375, 0.75, 0.625, 0.75, 0.625, 1.0, 0.375, 1.0, 0.375, 0.0, 0.625, 0.0, 0.625, 0.25, 0.375, 0.25, 0.125, 0.5, 0.375, 0.5, 0.375, 0.75, 0.125, 0.75, 0.375, 0.5, 0.625, 0.5, 0.625, 0.75, 0.375, 0.75, 0.375, 0.25, 0.625, 0.25, 0.625, 0.5, 0.375, 0.5])
me_cube_004.materials.append(mat_material_004)
me_cube_004.use_mirror_vertex_groups = False
me_cube_004.update()
me_conveyorbelt = bpy.data.meshes.new('ConveyorBelt')
me_conveyorbelt.from_pydata([(1.0, -1.0, 1.659), (1.0, 1.0, 1.659), (-1.0, 1.0, 1.659), (-1.0, -1.0, 1.659), (1.0, -0.9998, 1.25), (1.0, 1.0, 1.25), (-1.0, 1.0, 1.25), (-1.0, -1.0, 1.25)], [], [(1, 2, 3, 0), (5, 1, 0, 4), (2, 6, 7, 3), (6, 5, 4, 7)])
_uv = me_conveyorbelt.uv_layers.new(name='UVMap')
_uv.uv.foreach_set('vector', [0.9997, -0.0007995, 0.9997, 0.999, -0.000181, 0.999, -0.0001811, -0.0007996, 0.9997, -0.2055, 0.9997, -0.0007995, -0.0001811, -0.0007996, -9.775e-05, -0.2055, 0.9997, 0.999, 0.9997, 1.204, -0.0001832, 1.204, -0.000181, 0.999, 0.9997, 1.204, 0.9997, 2.204, -9.775e-05, 2.204, -0.0001832, 1.204])
me_conveyorbelt.materials.append(mat_conveyorbelt)
me_conveyorbelt.update()
me_conveyorleftside = bpy.data.meshes.new('ConveyorLeftSide')
me_conveyorleftside.from_pydata([(-1.02, 0.92, 1.75), (-1.02, 1.02, 1.75), (1.02, 1.02, 1.75), (1.02, 0.92, 1.75), (1.02, 1.02, 1.0), (-1.02, 1.02, 1.0), (1.02, 0.92, 1.0), (-1.02, 0.92, 1.0)], [], [(3, 6, 4, 2), (0, 3, 2, 1), (0, 7, 6, 3), (1, 5, 7, 0), (2, 4, 5, 1), (5, 4, 6, 7)])
_uv = me_conveyorleftside.uv_layers.new(name='UVMap')
_uv.uv.foreach_set('vector', [0.6313, 0.5125, 0.375, 0.5125, 0.375, 0.5, 0.625, 0.5, 0.8687, 0.5125, 0.6313, 0.5125, 0.625, 0.5, 0.875, 0.5, 0.8687, 0.5125, 0.375, 0.2875, 0.375, 0.5125, 0.6313, 0.5125, 0.625, 0.25, 0.375, 0.25, 0.375, 0.2875, 0.8687, 0.5125, 0.625, 0.5, 0.375, 0.5, 0.375, 0.25, 0.625, 0.25, 0.125, 0.5, 0.375, 0.5, 0.375, 0.5125, 0.125, 0.5125])
me_conveyorleftside.materials.append(mat_conveyorsides)
me_conveyorleftside.update()
me_conveyorrightside = bpy.data.meshes.new('ConveyorRightSide')
me_conveyorrightside.from_pydata([(1.02, -0.92, 1.75), (-1.02, -1.02, 1.75), (1.02, -1.02, 1.75), (-1.02, -0.92, 1.75), (-1.02, -0.92, 1.0), (-1.02, -1.02, 1.0), (1.02, -1.02, 1.0), (1.02, -0.9198, 1.0)], [], [(2, 6, 7, 0), (0, 3, 1, 2), (1, 5, 6, 2), (4, 7, 6, 5), (3, 0, 7, 4), (3, 4, 5, 1)])
_uv = me_conveyorrightside.uv_layers.new(name='UVMap')
_uv.uv.foreach_set('vector', [0.625, 0.75, 0.375, 0.75, 0.375, 0.7375, 0.6313, 0.7375, 0.6313, 0.7375, 0.8687, 0.7375, 0.875, 0.75, 0.625, 0.75, 0.625, 1.0, 0.375, 1.0, 0.375, 0.75, 0.625, 0.75, 0.125, 0.7375, 0.375, 0.7375, 0.375, 0.75, 0.125, 0.75, 0.8687, 0.7375, 0.6313, 0.7375, 0.375, 0.7375, 0.375, 0.9625, 0.8687, 0.7375, 0.375, 0.9625, 0.375, 1.0, 0.875, 0.75])
me_conveyorrightside.materials.append(mat_conveyorsides)
me_conveyorrightside.update()
arm_armature = bpy.data.armatures.new('Armature')  # bones are not reproduced

# ---- objects
ob_staticframe = bpy.data.objects.new('StaticFrame', me_cube_003)
ob_armature = bpy.data.objects.new('Armature', arm_armature)
ob_piston = bpy.data.objects.new('Piston', me_cube_005)
ob_head = bpy.data.objects.new('Head', me_cube_006)
ob_cube_noimp = bpy.data.objects.new('Cube-noimp', me_cube)
ob_cube2_noimp = bpy.data.objects.new('Cube2-noimp', me_cube_001)
ob_cube3_noimp = bpy.data.objects.new('Cube3-noimp', me_cube_002)
ob_cube4_noimp = bpy.data.objects.new('Cube4-noimp', me_cube_004)
ob_conveyorbelt_noimp = bpy.data.objects.new('ConveyorBelt-noimp', me_conveyorbelt)
ob_conveyorleftside_noimp = bpy.data.objects.new('ConveyorLeftSide-noimp', me_conveyorleftside)
ob_conveyorrightside_noimp = bpy.data.objects.new('ConveyorRightSide-noimp', me_conveyorrightside)

# ---- transforms, parenting, visibility, modifiers, constraints
ob_staticframe.location = (0.0, 0.0, 0.5)
ob_staticframe.scale = (0.5, 0.5, 0.5)
ob_armature.location = (0.0, 0.0, 1.344)
ob_piston.parent = ob_armature
ob_piston.matrix_parent_inverse = Matrix(((-7.44e-08, 1.0, -0.00301, 0.007651), (-3.628e-06, -0.00301, -1.0, 0.8735), (-1.0, -6.35e-08, 3.604e-06, -9.539e-06), (0.0, -0.0, -0.0, 1.0)))
ob_piston.location = (-6.561e-06, -0.004476, 1.054)
ob_piston.rotation_euler = (-0.003011, 3.601e-06, 1.39e-07)
ob_piston.scale = (0.5, 0.5, 0.5)
ob_head.parent = ob_armature
ob_head.matrix_parent_inverse = Matrix(((-5.206e-07, 1.0, -8.312e-08, 0.005022), (-2.476e-08, -8.312e-08, -1.0, 0.5227), (-1.0, -5.206e-07, 2.706e-13, -6.393e-06), (0.0, -0.0, -0.0, 1.0)))
ob_head.location = (-6.011e-06, -0.005022, 1.057)
ob_head.rotation_euler = (-5.288e-08, -3.511e-09, 1.193e-07)
ob_head.scale = (0.5, 0.5, 0.5)
ob_cube_noimp.location = (0.0, 0.0, 0.0)
ob_cube_noimp.rotation_euler = (0.0, -0.0, 1.571)
ob_cube_noimp.scale = (0.5, 0.5, 0.5)
ob_cube_noimp.lock_rotations_4d = False
ob_cube_noimp.empty_display_type = 'ARROWS'
ob_cube_noimp.display_type = 'WIRE'
ob_cube_noimp.lineart.crease_threshold = 0.0
ob_cube2_noimp.location = (0.0, 1.0, 0.0)
ob_cube2_noimp.rotation_euler = (0.0, -0.0, 1.571)
ob_cube2_noimp.scale = (0.5, 0.5, 0.5)
ob_cube2_noimp.lock_rotations_4d = False
ob_cube2_noimp.empty_display_type = 'ARROWS'
ob_cube2_noimp.display_type = 'WIRE'
ob_cube2_noimp.lineart.crease_threshold = 0.0
ob_cube3_noimp.location = (0.0, 0.0, 1.0)
ob_cube3_noimp.rotation_euler = (0.0, -0.0, 1.571)
ob_cube3_noimp.scale = (0.5, 0.5, 0.5)
ob_cube3_noimp.lock_rotations_4d = False
ob_cube3_noimp.empty_display_type = 'ARROWS'
ob_cube3_noimp.display_type = 'WIRE'
ob_cube3_noimp.lineart.crease_threshold = 0.0
ob_cube4_noimp.location = (0.0, 1.0, 1.0)
ob_cube4_noimp.rotation_euler = (0.0, -0.0, 1.571)
ob_cube4_noimp.scale = (0.5, 0.5, 0.5)
ob_cube4_noimp.lock_rotations_4d = False
ob_cube4_noimp.empty_display_type = 'ARROWS'
ob_cube4_noimp.display_type = 'WIRE'
ob_cube4_noimp.lineart.crease_threshold = 0.0
ob_conveyorbelt_noimp.location = (0.0, 1.0, 0.0)
ob_conveyorbelt_noimp.rotation_euler = (0.0, -0.0, 4.712)
ob_conveyorbelt_noimp.scale = (0.5, 0.5, 0.5)
_m = ob_conveyorbelt_noimp.modifiers.new('Triangulate', 'TRIANGULATE')
ob_conveyorleftside_noimp.location = (0.0, 1.0, 0.0)
ob_conveyorleftside_noimp.rotation_euler = (0.0, -0.0, 4.712)
ob_conveyorleftside_noimp.scale = (0.5, 0.5, 0.5)
_m = ob_conveyorleftside_noimp.modifiers.new('Triangulate', 'TRIANGULATE')
ob_conveyorrightside_noimp.location = (0.0, 1.0, 0.0)
ob_conveyorrightside_noimp.rotation_euler = (0.0, -0.0, 4.712)
ob_conveyorrightside_noimp.scale = (0.5, 0.5, 0.5)
_m = ob_conveyorrightside_noimp.modifiers.new('Triangulate', 'TRIANGULATE')

# ---- collection membership
col_collection.objects.link(ob_staticframe)
col_collection.objects.link(ob_armature)
col_collection.objects.link(ob_piston)
col_collection.objects.link(ob_head)
col_reference.objects.link(ob_cube_noimp)
col_reference.objects.link(ob_cube2_noimp)
col_reference.objects.link(ob_cube3_noimp)
col_reference.objects.link(ob_cube4_noimp)
col_reference.objects.link(ob_conveyorbelt_noimp)
col_reference.objects.link(ob_conveyorleftside_noimp)
col_reference.objects.link(ob_conveyorrightside_noimp)

# ---- scene / render settings (as saved in the file)
scene.frame_start = 1; scene.frame_end = 250; scene.frame_set(153)
scene.render.engine = 'BLENDER_EEVEE_NEXT'
bpy.context.view_layer.update()

# ---- added for rendering (the .blend has no active camera and no usable light): camera, sun
cam_auto = bpy.data.cameras.new('AutoCamera')
cam_auto.lens = 50.0
cam_auto.sensor_width = 36.0
cam_auto.clip_end = 1000.0
ob_auto_camera = bpy.data.objects.new('AutoCamera', cam_auto)
scene.collection.objects.link(ob_auto_camera)
ob_auto_camera.location = (2.97952, -3.07043, 3.23362)
ob_auto_camera.rotation_euler = (1.09748, -7.21219e-08, 0.694738)
scene.camera = ob_auto_camera
light_auto_sun = bpy.data.lights.new('AutoSun', 'SUN')
light_auto_sun.energy = 3.0
light_auto_sun.angle = 0.0523599
ob_auto_sun = bpy.data.objects.new('AutoSun', light_auto_sun)
scene.collection.objects.link(ob_auto_sun)
ob_auto_sun.rotation_euler = (0.872665, 0.174533, 0.523599)
bpy.context.view_layer.update()
